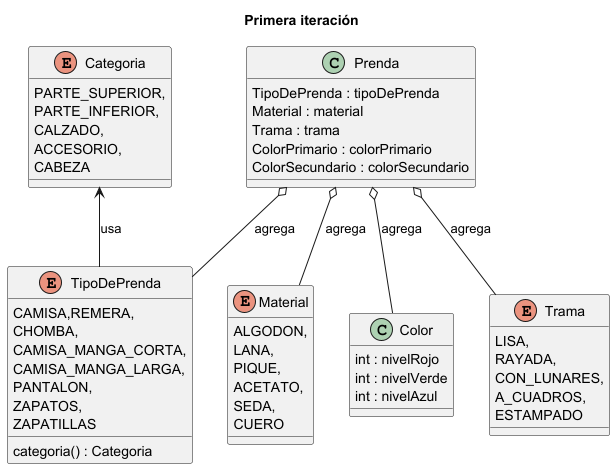

The diagram above was rendered by PlantUML. Its source (embedded in the PNG):
@startuml
title Primera iteración

class Prenda {
    TipoDePrenda : tipoDePrenda
    Material : material
    Trama : trama
    ColorPrimario : colorPrimario
    ColorSecundario : colorSecundario
}

enum TipoDePrenda {
    CAMISA,REMERA,
    CHOMBA,
    CAMISA_MANGA_CORTA,
    CAMISA_MANGA_LARGA,
    PANTALON,
    ZAPATOS,
    ZAPATILLAS
    categoria() : Categoria
}

enum Material {
  ALGODON,
  LANA,
  PIQUE,
  ACETATO,
  SEDA,
  CUERO
}

class Color {
    int : nivelRojo
    int : nivelVerde
    int : nivelAzul
}

enum Categoria {
  PARTE_SUPERIOR,
  PARTE_INFERIOR,
  CALZADO,
  ACCESORIO,
  CABEZA
}

enum Trama {
  LISA,
  RAYADA,
  CON_LUNARES,
  A_CUADROS,
  ESTAMPADO
}


Prenda o-- TipoDePrenda : agrega
Prenda o-- Color : agrega
Prenda o-- Material : agrega
Prenda o-- Trama : agrega
TipoDePrenda -up-> Categoria : usa

@enduml